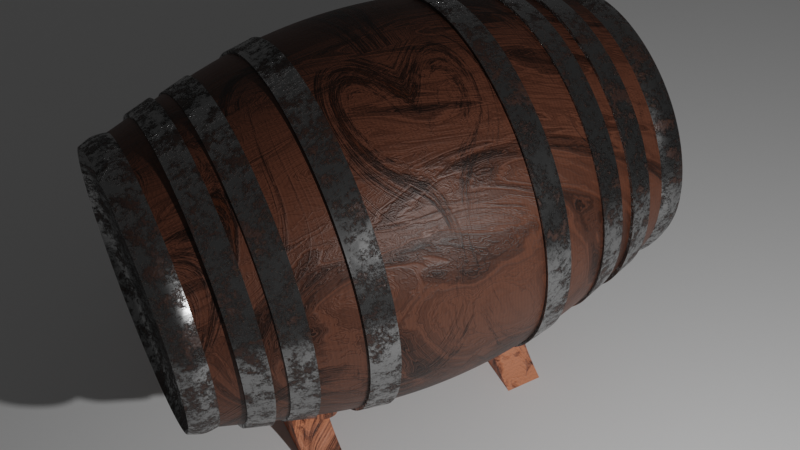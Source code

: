 # Source: Fass.blend  (saved by Blender 2.92.15; exported with 4.5.12 LTS)
import bpy
from mathutils import Matrix  # noqa: F401  (used for matrix-valued properties, if any)

bpy.ops.wm.read_factory_settings(use_empty=True)
scene = bpy.context.scene
scene.name = 'Scene'

# ---- collections
col_collection = bpy.data.collections.new('Collection'); scene.collection.children.link(col_collection)

# ---- materials (node trees are filled in below, after node groups)
mat_wood = bpy.data.materials.new('Wood')
mat_metal_rusty = bpy.data.materials.new('Metal_Rusty')
mat_material_004 = bpy.data.materials.new('Material.004')

# ---- material node trees
mat_wood.use_nodes = True; mat_wood.node_tree.nodes.clear()
_N = mat_wood.node_tree.nodes; _L = mat_wood.node_tree.links
n0 = _N.new('NodeFrame'); n0.name = 'Frame.001'; n0.location = (-1591, -59)
n0.label = 'WOOD GRAIN'
n0.width = 1559
n1 = _N.new('NodeFrame'); n1.name = 'Frame'; n1.location = (-1011, 361)
n1.label = 'WOOD KNOTS'
n1.width = 995
n2 = _N.new('NodeFrame'); n2.name = 'Frame.002'; n2.location = (116, 208)
n2.label = 'WOOD COLOR'
n2.width = 558
n3 = _N.new('NodeFrame'); n3.name = 'Frame.003'; n3.location = (55, 864)
n3.label = 'WOOD COMPRESSION'
n3.width = 728
n4 = _N.new('ShaderNodeMix'); n4.name = 'Mix.001'; n4.location = (1389, -72)
n4.data_type = 'RGBA'
n4.inputs[0].default_value = 0.8
n5 = _N.new('ShaderNodeTexNoise'); n5.name = 'Musgrave Texture.001'; n5.location = (1152, -34)
n5.width = 150
n5.normalize = False
n5.inputs[3].default_value = 4.1
n5.inputs[4].default_value = 1.0
n6 = _N.new('ShaderNodeTexCoord'); n6.name = 'Texture Coordinate.001'; n6.location = (30, -56)
n7 = _N.new('ShaderNodeTexWave'); n7.name = 'Wave Texture.001'; n7.location = (533, -30)
n7.inputs[1].default_value = 0.1
n8 = _N.new('ShaderNodeMapping'); n8.name = 'Mapping'; n8.location = (295, -36)
n9 = _N.new('ShaderNodeMix'); n9.name = 'Mix'; n9.location = (744, -52)
n9.data_type = 'RGBA'
n9.inputs[0].default_value = 0.2
n10 = _N.new('ShaderNodeTexNoise'); n10.name = 'Noise Texture'; n10.location = (955, -32)
n10.inputs[2].default_value = 9.0
n10.inputs[3].default_value = 7.2
n10.inputs[8].default_value = 1.4
n11 = _N.new('ShaderNodeValToRGB'); n11.name = 'ColorRamp'; n11.location = (725, -77)
while len(n11.color_ramp.elements) > 1: n11.color_ramp.elements.remove(n11.color_ramp.elements[-1])
n11.color_ramp.elements[0].position = 0.0; n11.color_ramp.elements[0].color = (1.0, 1.0, 1.0, 1.0)
_e = n11.color_ramp.elements.new(1.0); _e.color = (0.0, 0.0, 0.0, 1.0)
n12 = _N.new('ShaderNodeTexWave'); n12.name = 'Wave Texture'; n12.location = (257, -30)
n12.bands_direction = 'DIAGONAL'
n12.rings_direction = 'SPHERICAL'
n12.inputs[1].default_value = 0.7
n12.inputs[2].default_value = 4.5
n12.inputs[3].default_value = 0.0
n12.inputs[4].default_value = 5.6
n12.inputs[6].default_value = 1.571
n13 = _N.new('ShaderNodeTexNoise'); n13.name = 'Musgrave Texture'; n13.location = (495, -58)
n13.width = 150
n13.normalize = False
n13.inputs[3].default_value = 14.0
n13.inputs[4].default_value = 0.8082
n13.inputs[5].default_value = 2.9
n14 = _N.new('ShaderNodeTexCoord'); n14.name = 'Texture Coordinate'; n14.location = (30, -39)
n15 = _N.new('ShaderNodeMix'); n15.name = 'Mix.002'; n15.location = (30, -75)
n15.data_type = 'RGBA'
n15.blend_type = 'MULTIPLY'
n15.inputs[0].default_value = 0.8
n16 = _N.new('ShaderNodeOutputMaterial'); n16.name = 'Material Output'; n16.location = (1753, 407)
n17 = _N.new('ShaderNodeMix'); n17.name = 'Mix.003'; n17.location = (965, 453)
n17.data_type = 'RGBA'
n17.blend_type = 'MULTIPLY'
n17.inputs[0].default_value = 0.15
n18 = _N.new('ShaderNodeTexCoord'); n18.name = 'Texture Coordinate.002'; n18.location = (30, -30)
n19 = _N.new('ShaderNodeMapping'); n19.name = 'Mapping.001'; n19.location = (282, -34)
n19.inputs[2].default_value = (0.0, -1.571, 0.0)
n20 = _N.new('ShaderNodeTexWave'); n20.name = 'Wave Texture.002'; n20.location = (548, -95)
n20.inputs[1].default_value = 23.9
n20.inputs[2].default_value = 7.0
n20.inputs[3].default_value = 4.5
n21 = _N.new('ShaderNodeValToRGB'); n21.name = 'ColorRamp.001'; n21.location = (288, -30)
while len(n21.color_ramp.elements) > 1: n21.color_ramp.elements.remove(n21.color_ramp.elements[-1])
n21.color_ramp.elements[0].position = 0.0; n21.color_ramp.elements[0].color = (0.05868, 0.01725, 0.00636, 1.0)
_e = n21.color_ramp.elements.new(0.2); _e.color = (0.0, 0.0, 0.0, 1.0)
_e = n21.color_ramp.elements.new(0.6); _e.color = (0.09669, 0.03551, 0.0199, 1.0)
n22 = _N.new('ShaderNodeBump'); n22.name = 'Bump'; n22.location = (926, 89)
n22.inputs[0].default_value = 0.2
n22.inputs[1].default_value = 1.0
n22.inputs[2].default_value = 1.0
n23 = _N.new('ShaderNodeBsdfPrincipled'); n23.name = 'Principled BSDF'; n23.location = (1463, 407)
n23.distribution = 'GGX'
n23.subsurface_method = 'BURLEY'
n23.inputs[2].default_value = 0.45
n23.inputs[3].default_value = 1.45
n23.inputs[13].default_value = 0.3
n23.inputs[27].default_value = (0.0, 0.0, 0.0, 1.0)
n23.inputs[28].default_value = 1.0
n4.parent = n0
n5.parent = n0
n6.parent = n0
n7.parent = n0
n8.parent = n0
n9.parent = n0
n10.parent = n0
n11.parent = n1
n12.parent = n1
n13.parent = n1
n14.parent = n1
n15.parent = n2
n18.parent = n3
n19.parent = n3
n20.parent = n3
n21.parent = n2
_L.new(n23.outputs[0], n16.inputs[0])
_L.new(n12.outputs[0], n13.inputs[2])
_L.new(n13.outputs[0], n11.inputs[0])
_L.new(n14.outputs[2], n12.inputs[0])
_L.new(n10.outputs[0], n5.inputs[0])
_L.new(n7.outputs[0], n9.inputs[6])
_L.new(n9.outputs[2], n10.inputs[0])
_L.new(n8.outputs[0], n7.inputs[0])
_L.new(n6.outputs[0], n8.inputs[0])
_L.new(n6.outputs[0], n9.inputs[7])
_L.new(n5.outputs[0], n4.inputs[6])
_L.new(n10.outputs[0], n4.inputs[7])
_L.new(n15.outputs[2], n21.inputs[0])
_L.new(n4.outputs[2], n15.inputs[7])
_L.new(n11.outputs[0], n15.inputs[6])
_L.new(n18.outputs[0], n19.inputs[0])
_L.new(n19.outputs[0], n20.inputs[0])
_L.new(n17.outputs[2], n23.inputs[0])
_L.new(n20.outputs[0], n17.inputs[7])
_L.new(n21.outputs[0], n17.inputs[6])
_L.new(n21.outputs[0], n22.inputs[3])
_L.new(n22.outputs[0], n23.inputs[5])
n16.is_active_output = True
mat_metal_rusty.use_nodes = True; mat_metal_rusty.node_tree.nodes.clear()
_N = mat_metal_rusty.node_tree.nodes; _L = mat_metal_rusty.node_tree.links
n0 = _N.new('NodeFrame'); n0.name = 'Rust'; n0.location = (-315, 1351)
n0.label = 'Rust'
n0.width = 1263
n1 = _N.new('NodeFrame'); n1.name = 'Metal'; n1.location = (-177, -24)
n1.label = 'Metal'
n1.width = 700
n2 = _N.new('ShaderNodeTexCoord'); n2.name = 'Texture Coordinate'; n2.location = (-829, 289)
n3 = _N.new('ShaderNodeMapping'); n3.name = 'Mapping'; n3.location = (-619, 306)
n3.width = 240
n4 = _N.new('ShaderNodeBsdfPrincipled'); n4.name = 'Principled BSDF.001'; n4.location = (993, -37)
n4.distribution = 'GGX'
n4.subsurface_method = 'BURLEY'
n4.inputs[3].default_value = 1.45
n4.inputs[27].default_value = (0.0, 0.0, 0.0, 1.0)
n4.inputs[28].default_value = 1.0
n5 = _N.new('ShaderNodeTexNoise'); n5.name = 'Noise Texture.001'; n5.location = (30, -52)
n5.inputs[2].default_value = 60.0
n5.inputs[3].default_value = 16.0
n5.inputs[4].default_value = 0.6
n6 = _N.new('ShaderNodeValToRGB'); n6.name = 'ColorRamp'; n6.location = (239, -30)
while len(n6.color_ramp.elements) > 1: n6.color_ramp.elements.remove(n6.color_ramp.elements[-1])
n6.color_ramp.elements[0].position = 0.1682; n6.color_ramp.elements[0].color = (0.0, 0.0, 0.0, 1.0)
_e = n6.color_ramp.elements.new(0.5727); _e.color = (0.04016, 0.01888, 0.01389, 1.0)
_e = n6.color_ramp.elements.new(0.8318); _e.color = (0.09924, 0.06858, 0.03906, 1.0)
n7 = _N.new('ShaderNodeValToRGB'); n7.name = 'ColorRamp.001'; n7.location = (569, -170)
while len(n7.color_ramp.elements) > 1: n7.color_ramp.elements.remove(n7.color_ramp.elements[-1])
n7.color_ramp.elements[0].position = 0.0; n7.color_ramp.elements[0].color = (1.0, 1.0, 1.0, 1.0)
_e = n7.color_ramp.elements.new(0.04091); _e.color = (0.0, 0.0, 0.0, 1.0)
n8 = _N.new('ShaderNodeOutputMaterial'); n8.name = 'Material Output'; n8.location = (1446, 197)
n9 = _N.new('ShaderNodeBsdfPrincipled'); n9.name = 'Principled BSDF'; n9.location = (430, -30)
n9.distribution = 'GGX'
n9.subsurface_method = 'BURLEY'
n9.inputs[0].default_value = (0.2586, 0.2586, 0.2586, 1.0)
n9.inputs[1].default_value = 1.0
n9.inputs[2].default_value = 0.25
n9.inputs[3].default_value = 1.45
n9.inputs[27].default_value = (0.0, 0.0, 0.0, 1.0)
n9.inputs[28].default_value = 1.0
n10 = _N.new('ShaderNodeTexNoise'); n10.name = 'Noise Texture'; n10.location = (30, -335)
n10.inputs[2].default_value = 6.0
n11 = _N.new('ShaderNodeBump'); n11.name = 'Bump'; n11.location = (210, -343)
n11.inputs[0].default_value = 0.015
n11.inputs[1].default_value = 1.0
n11.inputs[2].default_value = 1.0
n12 = _N.new('ShaderNodeTexNoise'); n12.name = 'Noise Texture.002'; n12.location = (-100, 332)
n12.inputs[3].default_value = 16.0
n12.inputs[4].default_value = 0.9
n13 = _N.new('ShaderNodeBump'); n13.name = 'Bump.001'; n13.location = (553, -461)
n13.invert = True
n13.inputs[0].default_value = 0.16
n13.inputs[1].default_value = 1.0
n13.inputs[2].default_value = 1.0
n14 = _N.new('ShaderNodeBump'); n14.name = 'Bump.002'; n14.location = (773, -514)
n14.invert = True
n14.inputs[1].default_value = 1.0
n14.inputs[2].default_value = 1.0
n15 = _N.new('ShaderNodeMixShader'); n15.name = 'Mix Shader'; n15.location = (1150, 313)
n16 = _N.new('ShaderNodeValToRGB'); n16.name = 'ColorRamp.002'; n16.location = (272, 384)
while len(n16.color_ramp.elements) > 1: n16.color_ramp.elements.remove(n16.color_ramp.elements[-1])
n16.color_ramp.elements[0].position = 0.4818; n16.color_ramp.elements[0].color = (0.0, 0.0, 0.0, 1.0)
_e = n16.color_ramp.elements.new(0.5227); _e.color = (1.0, 1.0, 1.0, 1.0)
n4.parent = n0
n5.parent = n0
n6.parent = n0
n7.parent = n0
n9.parent = n1
n10.parent = n1
n11.parent = n1
n13.parent = n0
n14.parent = n0
_L.new(n3.outputs[0], n10.inputs[0])
_L.new(n2.outputs[3], n3.inputs[0])
_L.new(n11.outputs[0], n9.inputs[5])
_L.new(n10.outputs[0], n11.inputs[3])
_L.new(n3.outputs[0], n5.inputs[0])
_L.new(n5.outputs[0], n6.inputs[0])
_L.new(n6.outputs[0], n4.inputs[0])
_L.new(n13.outputs[0], n14.inputs[4])
_L.new(n6.outputs[0], n13.inputs[3])
_L.new(n6.outputs[0], n7.inputs[0])
_L.new(n7.outputs[0], n4.inputs[2])
_L.new(n4.outputs[0], n15.inputs[1])
_L.new(n9.outputs[0], n15.inputs[2])
_L.new(n3.outputs[0], n12.inputs[0])
_L.new(n12.outputs[0], n16.inputs[0])
_L.new(n16.outputs[0], n15.inputs[0])
_L.new(n14.outputs[0], n4.inputs[5])
_L.new(n16.outputs[0], n14.inputs[3])
_L.new(n15.outputs[0], n8.inputs[0])
n8.is_active_output = True
mat_material_004.use_nodes = True; mat_material_004.node_tree.nodes.clear()
_N = mat_material_004.node_tree.nodes; _L = mat_material_004.node_tree.links
n0 = _N.new('NodeFrame'); n0.name = 'Frame.001'; n0.location = (-1591, -59)
n0.label = 'WOOD GRAIN'
n0.width = 1559
n1 = _N.new('NodeFrame'); n1.name = 'Frame'; n1.location = (-1011, 361)
n1.label = 'WOOD KNOTS'
n1.width = 995
n2 = _N.new('NodeFrame'); n2.name = 'Frame.002'; n2.location = (116, 207)
n2.label = 'WOOD COLOR'
n2.width = 566
n3 = _N.new('NodeFrame'); n3.name = 'Frame.003'; n3.location = (55, 864)
n3.label = 'WOOD COMPRESSION'
n3.width = 728
n4 = _N.new('ShaderNodeMix'); n4.name = 'Mix.001'; n4.location = (1389, -72)
n4.data_type = 'RGBA'
n4.inputs[0].default_value = 0.8
n5 = _N.new('ShaderNodeTexNoise'); n5.name = 'Musgrave Texture.001'; n5.location = (1152, -34)
n5.width = 150
n5.normalize = False
n5.inputs[3].default_value = 4.1
n5.inputs[4].default_value = 1.0
n6 = _N.new('ShaderNodeTexCoord'); n6.name = 'Texture Coordinate.001'; n6.location = (30, -56)
n7 = _N.new('ShaderNodeTexWave'); n7.name = 'Wave Texture.001'; n7.location = (533, -30)
n7.inputs[1].default_value = 0.1
n8 = _N.new('ShaderNodeMapping'); n8.name = 'Mapping'; n8.location = (295, -36)
n9 = _N.new('ShaderNodeMix'); n9.name = 'Mix'; n9.location = (744, -52)
n9.data_type = 'RGBA'
n9.inputs[0].default_value = 0.2
n10 = _N.new('ShaderNodeTexNoise'); n10.name = 'Noise Texture'; n10.location = (955, -32)
n10.inputs[2].default_value = 9.0
n10.inputs[3].default_value = 7.2
n10.inputs[8].default_value = 1.4
n11 = _N.new('ShaderNodeValToRGB'); n11.name = 'ColorRamp'; n11.location = (725, -77)
while len(n11.color_ramp.elements) > 1: n11.color_ramp.elements.remove(n11.color_ramp.elements[-1])
n11.color_ramp.elements[0].position = 0.0; n11.color_ramp.elements[0].color = (1.0, 1.0, 1.0, 1.0)
_e = n11.color_ramp.elements.new(1.0); _e.color = (0.0, 0.0, 0.0, 1.0)
n12 = _N.new('ShaderNodeTexWave'); n12.name = 'Wave Texture'; n12.location = (257, -30)
n12.bands_direction = 'DIAGONAL'
n12.rings_direction = 'SPHERICAL'
n12.inputs[1].default_value = 0.7
n12.inputs[2].default_value = 4.5
n12.inputs[3].default_value = 0.0
n12.inputs[4].default_value = 5.6
n12.inputs[6].default_value = 1.571
n13 = _N.new('ShaderNodeTexNoise'); n13.name = 'Musgrave Texture'; n13.location = (495, -58)
n13.width = 150
n13.normalize = False
n13.inputs[3].default_value = 14.0
n13.inputs[4].default_value = 0.8082
n13.inputs[5].default_value = 2.9
n14 = _N.new('ShaderNodeTexCoord'); n14.name = 'Texture Coordinate'; n14.location = (30, -39)
n15 = _N.new('ShaderNodeMix'); n15.name = 'Mix.002'; n15.location = (30, -74)
n15.data_type = 'RGBA'
n15.blend_type = 'MULTIPLY'
n15.inputs[0].default_value = 0.8
n16 = _N.new('ShaderNodeOutputMaterial'); n16.name = 'Material Output.001'; n16.location = (1753, 407)
n17 = _N.new('ShaderNodeMix'); n17.name = 'Mix.003'; n17.location = (965, 453)
n17.data_type = 'RGBA'
n17.blend_type = 'MULTIPLY'
n17.inputs[0].default_value = 0.15
n18 = _N.new('ShaderNodeTexCoord'); n18.name = 'Texture Coordinate.002'; n18.location = (30, -30)
n19 = _N.new('ShaderNodeMapping'); n19.name = 'Mapping.001'; n19.location = (282, -34)
n19.inputs[2].default_value = (0.0, -1.571, 0.0)
n20 = _N.new('ShaderNodeTexWave'); n20.name = 'Wave Texture.002'; n20.location = (548, -95)
n20.inputs[1].default_value = 23.9
n20.inputs[2].default_value = 7.0
n20.inputs[3].default_value = 4.5
n21 = _N.new('ShaderNodeBump'); n21.name = 'Bump'; n21.location = (926, 89)
n21.inputs[0].default_value = 0.2
n21.inputs[1].default_value = 1.0
n21.inputs[2].default_value = 1.0
n22 = _N.new('ShaderNodeBsdfPrincipled'); n22.name = 'Principled BSDF.001'; n22.location = (1463, 407)
n22.distribution = 'GGX'
n22.subsurface_method = 'BURLEY'
n22.inputs[2].default_value = 0.45
n22.inputs[3].default_value = 1.45
n22.inputs[13].default_value = 0.3
n22.inputs[27].default_value = (0.0, 0.0, 0.0, 1.0)
n22.inputs[28].default_value = 1.0
n23 = _N.new('ShaderNodeValToRGB'); n23.name = 'ColorRamp.001'; n23.location = (296, -30)
while len(n23.color_ramp.elements) > 1: n23.color_ramp.elements.remove(n23.color_ramp.elements[-1])
n23.color_ramp.elements[0].position = 0.0; n23.color_ramp.elements[0].color = (0.05868, 0.01725, 0.00636, 1.0)
_e = n23.color_ramp.elements.new(0.1818); _e.color = (0.0, 0.0, 0.0, 1.0)
_e = n23.color_ramp.elements.new(0.4818); _e.color = (0.697, 0.2283, 0.1163, 1.0)
n4.parent = n0
n5.parent = n0
n6.parent = n0
n7.parent = n0
n8.parent = n0
n9.parent = n0
n10.parent = n0
n11.parent = n1
n12.parent = n1
n13.parent = n1
n14.parent = n1
n15.parent = n2
n18.parent = n3
n19.parent = n3
n20.parent = n3
n23.parent = n2
_L.new(n22.outputs[0], n16.inputs[0])
_L.new(n12.outputs[0], n13.inputs[2])
_L.new(n13.outputs[0], n11.inputs[0])
_L.new(n14.outputs[2], n12.inputs[0])
_L.new(n10.outputs[0], n5.inputs[0])
_L.new(n7.outputs[0], n9.inputs[6])
_L.new(n9.outputs[2], n10.inputs[0])
_L.new(n8.outputs[0], n7.inputs[0])
_L.new(n6.outputs[0], n8.inputs[0])
_L.new(n6.outputs[0], n9.inputs[7])
_L.new(n5.outputs[0], n4.inputs[6])
_L.new(n10.outputs[0], n4.inputs[7])
_L.new(n15.outputs[2], n23.inputs[0])
_L.new(n4.outputs[2], n15.inputs[7])
_L.new(n11.outputs[0], n15.inputs[6])
_L.new(n18.outputs[0], n19.inputs[0])
_L.new(n19.outputs[0], n20.inputs[0])
_L.new(n17.outputs[2], n22.inputs[0])
_L.new(n20.outputs[0], n17.inputs[7])
_L.new(n23.outputs[0], n17.inputs[6])
_L.new(n23.outputs[0], n21.inputs[3])
_L.new(n21.outputs[0], n22.inputs[5])
n16.is_active_output = True

# ---- world
world_world = bpy.data.worlds.new('World'); scene.world = world_world
world_world.use_nodes = True; world_world.node_tree.nodes.clear()
_N = world_world.node_tree.nodes; _L = world_world.node_tree.links
n0 = _N.new('ShaderNodeOutputWorld'); n0.name = 'World Output'; n0.location = (300, 300)
n1 = _N.new('ShaderNodeBackground'); n1.name = 'Background'; n1.location = (10, 300)
n1.inputs[0].default_value = (0.05088, 0.05088, 0.05088, 1.0)
_L.new(n1.outputs[0], n0.inputs[0])
n0.is_active_output = True
world_world.color = (0.05088, 0.05088, 0.05088)
world_world.use_sun_shadow = False
world_world.sun_shadow_jitter_overblur = 0.0

# ---- cameras
cam_camera = bpy.data.cameras.new('Camera')
cam_camera.clip_end = 100.0
cam_camera.ortho_scale = 7.314

# ---- lights
light_light = bpy.data.lights.new('Light', 'POINT')
light_light.transmission_factor = 0.0
light_light.energy = 1000.0
light_light.shadow_soft_size = 0.1
light_light.shadow_maximum_resolution = 0.006
light_light.use_absolute_resolution = True

# ---- meshes
me_circle = bpy.data.meshes.new('Circle')
me_circle.from_pydata([(-9.88e-09, 1.319, -1.885), (-0.9329, 0.933, -1.885), (-1.319, 2.935e-05, -1.885), (-0.9329, -0.9329, -1.885), (1.055e-07, -1.319, -1.885), (0.9329, -0.9329, -1.885), (1.319, 2.942e-05, -1.885), (0.9329, 0.933, -1.885), (-1.26e-08, 1.657, -0.8886), (-1.172, 1.172, -0.8886), (-1.657, 1.525e-05, -0.8886), (-1.172, -1.172, -0.8886), (1.323e-07, -1.657, -0.8886), (1.172, -1.172, -0.8886), (1.657, 1.534e-05, -0.8886), (1.172, 1.172, -0.8886), (-1.683e-08, 1.755, 0.0), (-1.241, 1.241, 0.0), (-1.755, 1.524e-05, 0.0), (-1.241, -1.241, 0.0), (1.366e-07, -1.755, 0.0), (1.241, -1.241, 0.0), (1.755, 1.534e-05, 0.0), (1.241, 1.241, 0.0), (-1.002e-08, 1.338, -1.999), (-0.9459, 0.9459, -1.999), (-1.338, 2.935e-05, -1.999), (-0.9459, -0.9459, -1.999), (1.069e-07, -1.338, -1.999), (0.9459, -0.9459, -1.999), (1.338, 2.942e-05, -1.999), (0.9459, 0.9459, -1.999), (-7.897e-09, 1.28, -2.114), (-0.9052, 0.9053, -2.114), (-1.28, 2.935e-05, -2.114), (-0.9052, -0.9052, -2.114), (1.04e-07, -1.28, -2.114), (0.9052, -0.9052, -2.114), (1.28, 2.942e-05, -2.114), (0.9052, 0.9053, -2.114), (7.928e-10, 1.152, -1.966), (-0.8143, 0.8143, -1.966), (-1.152, 2.936e-05, -1.966), (-0.8143, -0.8142, -1.966), (1.015e-07, -1.152, -1.966), (0.8143, -0.8142, -1.966), (1.152, 2.942e-05, -1.966), (0.8143, 0.8143, -1.966), (1.015e-07, -0.004993, -1.966)], [], [(1, 0, 8, 9), (0, 7, 15, 8), (6, 5, 13, 14), (4, 3, 11, 12), (2, 1, 9, 10), (7, 6, 14, 15), (5, 4, 12, 13), (3, 2, 10, 11), (12, 11, 19, 20), (10, 9, 17, 18), (15, 14, 22, 23), (13, 12, 20, 21), (11, 10, 18, 19), (9, 8, 16, 17), (8, 15, 23, 16), (14, 13, 21, 22), (5, 6, 30, 29), (7, 0, 24, 31), (0, 1, 25, 24), (3, 4, 28, 27), (1, 2, 26, 25), (6, 7, 31, 30), (4, 5, 29, 28), (2, 3, 27, 26), (28, 29, 37, 36), (25, 26, 34, 33), (27, 28, 36, 35), (31, 24, 32, 39), (29, 30, 38, 37), (24, 25, 33, 32), (26, 27, 35, 34), (30, 31, 39, 38), (38, 39, 47, 46), (36, 37, 45, 44), (33, 34, 42, 41), (35, 36, 44, 43), (39, 32, 40, 47), (37, 38, 46, 45), (32, 33, 41, 40), (34, 35, 43, 42), (48, 42, 43, 44), (44, 45, 46, 48), (46, 47, 40, 48), (42, 48, 40, 41)])
me_circle.polygons.foreach_set('material_index', [0, 0, 0, 0, 0, 0, 0, 0, 0, 0, 0, 0, 0, 0, 0, 0, 1, 1, 1, 1, 1, 1, 1, 1, 1, 1, 1, 1, 1, 1, 1, 1, 1, 1, 1, 1, 1, 1, 1, 1, 1, 1, 1, 1])
_k = {(0, 1): 1.0, (1, 2): 1.0, (2, 3): 1.0, (3, 4): 1.0, (4, 5): 1.0, (5, 6): 1.0, (6, 7): 1.0, (0, 7): 1.0, (35, 36): 1.0, (34, 35): 1.0, (33, 34): 1.0, (32, 33): 1.0, (36, 37): 1.0, (37, 38): 1.0, (38, 39): 1.0, (32, 39): 1.0}
me_circle.attributes.new('crease_edge', 'FLOAT', 'EDGE').data.foreach_set('value', [_k.get((min(e.vertices), max(e.vertices)), 0.0) for e in me_circle.edges])
_uv = me_circle.uv_layers.new(name='UVMap')
_uv.uv.foreach_set('vector', [0.8802, 0.4834, 0.9774, 0.4834, 0.9757, 0.6118, 0.8765, 0.6118, 0.02402, 0.4834, 0.1305, 0.4834, 0.1323, 0.6118, 0.02161, 0.6118, 0.2508, 0.4834, 0.3806, 0.4834, 0.3813, 0.6118, 0.2524, 0.6118, 0.5138, 0.4834, 0.6451, 0.4834, 0.645, 0.6118, 0.5145, 0.6118, 0.7691, 0.4834, 0.8802, 0.4834, 0.8765, 0.6118, 0.7668, 0.6118, 0.1305, 0.4834, 0.2508, 0.4834, 0.2524, 0.6118, 0.1323, 0.6118, 0.3806, 0.4834, 0.5138, 0.4834, 0.5145, 0.6118, 0.3813, 0.6118, 0.6451, 0.4834, 0.7691, 0.4834, 0.7668, 0.6118, 0.645, 0.6118, 0.5145, 0.6118, 0.645, 0.6118, 0.6489, 0.7921, 0.5165, 0.7921, 0.7668, 0.6118, 0.8765, 0.6118, 0.8803, 0.7921, 0.7715, 0.7921, 0.1323, 0.6118, 0.2524, 0.6118, 0.2497, 0.7921, 0.1279, 0.7921, 0.3813, 0.6118, 0.5145, 0.6118, 0.5165, 0.7921, 0.3809, 0.7921, 0.645, 0.6118, 0.7668, 0.6118, 0.7715, 0.7921, 0.6489, 0.7921, 0.8765, 0.6118, 0.9757, 0.6118, 0.976, 0.7921, 0.8803, 0.7921, 0.02161, 0.6118, 0.1323, 0.6118, 0.1279, 0.7921, 0.01732, 0.7921, 0.2524, 0.6118, 0.3813, 0.6118, 0.3809, 0.7921, 0.2497, 0.7921, 0.3806, 0.4834, 0.2508, 0.4834, 0.2508, 0.4032, 0.3803, 0.4032, 0.1305, 0.4834, 0.02402, 0.4834, 0.02389, 0.4032, 0.1314, 0.4032, 0.9774, 0.4834, 0.8802, 0.4834, 0.8797, 0.4032, 0.9788, 0.4032, 0.6451, 0.4834, 0.5138, 0.4834, 0.5135, 0.4032, 0.6447, 0.4032, 0.8802, 0.4834, 0.7691, 0.4834, 0.7685, 0.4032, 0.8797, 0.4032, 0.2508, 0.4834, 0.1305, 0.4834, 0.1314, 0.4032, 0.2508, 0.4032, 0.5138, 0.4834, 0.3806, 0.4834, 0.3803, 0.4032, 0.5135, 0.4032, 0.7691, 0.4834, 0.6451, 0.4834, 0.6447, 0.4032, 0.7685, 0.4032, 0.5135, 0.4032, 0.3803, 0.4032, 0.3811, 0.3342, 0.5133, 0.3342, 0.8797, 0.4032, 0.7685, 0.4032, 0.7667, 0.3342, 0.8769, 0.3342, 0.6447, 0.4032, 0.5135, 0.4032, 0.5133, 0.3342, 0.6437, 0.3342, 0.1314, 0.4032, 0.02389, 0.4032, 0.02954, 0.3342, 0.1342, 0.3342, 0.3803, 0.4032, 0.2508, 0.4032, 0.2527, 0.3342, 0.3811, 0.3342, 0.9788, 0.4032, 0.8797, 0.4032, 0.8769, 0.3342, 0.9733, 0.3342, 0.7685, 0.4032, 0.6447, 0.4032, 0.6437, 0.3342, 0.7667, 0.3342, 0.2508, 0.4032, 0.1314, 0.4032, 0.1342, 0.3342, 0.2527, 0.3342, 0.2527, 0.3342, 0.1342, 0.3342, 0.1317, 0.2615, 0.2508, 0.2615, 0.5133, 0.3342, 0.3811, 0.3342, 0.3802, 0.2615, 0.5137, 0.2615, 0.8769, 0.3342, 0.7667, 0.3342, 0.7694, 0.2615, 0.8802, 0.2615, 0.6437, 0.3342, 0.5133, 0.3342, 0.5137, 0.2615, 0.6454, 0.2615, 0.1342, 0.3342, 0.02954, 0.3342, 0.03024, 0.2615, 0.1317, 0.2615, 0.3811, 0.3342, 0.2527, 0.3342, 0.2508, 0.2615, 0.3802, 0.2615, 0.9733, 0.3342, 0.8769, 0.3342, 0.8802, 0.2615, 0.9733, 0.2615, 0.7667, 0.3342, 0.6437, 0.3342, 0.6454, 0.2615, 0.7694, 0.2615, 0.5756, 0.5296, 0.4598, 0.6671, 0.3865, 0.6098, 0.3563, 0.537, 0.3563, 0.537, 0.3749, 0.4612, 0.4424, 0.396, 0.5756, 0.5296, 0.4424, 0.396, 0.5556, 0.3545, 0.7136, 0.3492, 0.5756, 0.5296, 0.4598, 0.6671, 0.5756, 0.5296, 0.7122, 0.6977, 0.5687, 0.6989])
me_circle.materials.append(mat_wood)
me_circle.materials.append(mat_metal_rusty)
me_circle.use_remesh_fix_poles = True
me_circle.use_remesh_preserve_attributes = False
me_circle.use_mirror_vertex_groups = False
me_circle.update()
me_circle_001 = bpy.data.meshes.new('Circle.001')
me_circle_001.from_pydata([(-7.907e-09, 1.293, 1.291), (-0.9145, 0.9145, 1.291), (-1.293, -5.864e-08, 1.291), (-0.9145, -0.9145, 1.291), (1.052e-07, -1.293, 1.291), (0.9145, -0.9145, 1.291), (1.293, 1.331e-08, 1.291), (0.9145, 0.9145, 1.291), (-6.427e-09, 1.235, 1.461), (-0.8734, 0.8734, 1.461), (-1.235, -5.574e-08, 1.461), (-0.8734, -0.8734, 1.461), (1.016e-07, -1.235, 1.461), (0.8734, -0.8734, 1.461), (1.235, 1.299e-08, 1.461), (0.8734, 0.8734, 1.461), (-5.43e-09, 1.207, 1.296), (-0.8534, 0.8534, 1.296), (-1.207, -5.459e-08, 1.296), (-0.8534, -0.8534, 1.296), (1.001e-07, -1.207, 1.296), (0.8534, -0.8534, 1.296), (1.207, 1.256e-08, 1.296), (0.8534, 0.8534, 1.296), (-4.049e-09, 1.153, 1.457), (-0.8151, 0.8151, 1.457), (-1.153, -5.188e-08, 1.457), (-0.8151, -0.8151, 1.457), (9.673e-08, -1.153, 1.457), (0.8151, -0.8151, 1.457), (1.153, 1.225e-08, 1.457), (0.8151, 0.8151, 1.457), (-1.02e-08, 1.365, 1.02), (-0.9654, 0.9654, 1.02), (-1.365, -6.258e-08, 1.02), (-0.9654, -0.9654, 1.02), (1.092e-07, -1.365, 1.02), (0.9654, -0.9654, 1.02), (1.365, 1.338e-08, 1.02), (0.9654, 0.9654, 1.02), (-8.635e-09, 1.304, 1.199), (-0.922, 0.922, 1.199), (-1.304, -5.951e-08, 1.199), (-0.922, -0.922, 1.199), (1.054e-07, -1.304, 1.199), (0.922, -0.922, 1.199), (1.304, 1.304e-08, 1.199), (0.922, 0.922, 1.199), (-7.583e-09, 1.274, 1.024), (-0.9009, 0.9009, 1.024), (-1.274, -5.83e-08, 1.024), (-0.9009, -0.9009, 1.024), (1.038e-07, -1.274, 1.024), (0.9009, -0.9009, 1.024), (1.274, 1.258e-08, 1.024), (0.9009, 0.9009, 1.024), (-6.124e-09, 1.217, 1.195), (-0.8604, 0.8604, 1.195), (-1.217, -5.544e-08, 1.195), (-0.8604, -0.8604, 1.195), (1.003e-07, -1.217, 1.195), (0.8604, -0.8604, 1.195), (1.217, 1.227e-08, 1.195), (0.8604, 0.8604, 1.195), (-1.314e-08, 1.486, 0.5212), (-1.051, 1.051, 0.5212), (-1.486, -6.897e-08, 0.5212), (-1.051, -1.051, 0.5212), (1.168e-07, -1.486, 0.5212), (1.051, -1.051, 0.5212), (1.486, 1.373e-08, 0.5212), (1.051, 1.051, 0.5212), (-1.183e-08, 1.447, 0.7166), (-1.023, 1.023, 0.7166), (-1.447, -6.676e-08, 0.7166), (-1.023, -1.023, 0.7166), (1.146e-07, -1.447, 0.7166), (1.023, -1.023, 0.7166), (1.447, 1.372e-08, 0.7166), (1.023, 1.023, 0.7166), (-1.029e-08, 1.387, 0.5264), (-0.9808, 0.9808, 0.5264), (-1.387, -6.432e-08, 0.5264), (-0.9808, -0.9808, 0.5264), (1.11e-07, -1.387, 0.5264), (0.9808, -0.9808, 0.5264), (1.387, 1.286e-08, 0.5264), (0.9808, 0.9808, 0.5264), (-9.047e-09, 1.35, 0.7114), (-0.9545, 0.9545, 0.7114), (-1.35, -6.224e-08, 0.7114), (-0.9545, -0.9545, 0.7114), (1.09e-07, -1.35, 0.7114), (0.9545, -0.9545, 0.7114), (1.35, 1.286e-08, 0.7114), (0.9545, 0.9545, 0.7114)], [], [(5, 13, 12, 4), (3, 11, 10, 2), (1, 9, 8, 0), (0, 8, 15, 7), (6, 14, 13, 5), (4, 12, 11, 3), (2, 10, 9, 1), (7, 15, 14, 6), (21, 20, 28, 29), (19, 18, 26, 27), (17, 16, 24, 25), (16, 23, 31, 24), (22, 21, 29, 30), (20, 19, 27, 28), (18, 17, 25, 26), (23, 22, 30, 31), (13, 14, 30, 29), (7, 6, 22, 23), (14, 15, 31, 30), (0, 7, 23, 16), (1, 0, 16, 17), (15, 8, 24, 31), (8, 9, 25, 24), (2, 1, 17, 18), (9, 10, 26, 25), (3, 2, 18, 19), (10, 11, 27, 26), (4, 3, 19, 20), (11, 12, 28, 27), (5, 4, 20, 21), (12, 13, 29, 28), (6, 5, 21, 22), (37, 45, 44, 36), (35, 43, 42, 34), (33, 41, 40, 32), (32, 40, 47, 39), (38, 46, 45, 37), (36, 44, 43, 35), (34, 42, 41, 33), (39, 47, 46, 38), (53, 52, 60, 61), (51, 50, 58, 59), (49, 48, 56, 57), (48, 55, 63, 56), (54, 53, 61, 62), (52, 51, 59, 60), (50, 49, 57, 58), (55, 54, 62, 63), (45, 46, 62, 61), (39, 38, 54, 55), (46, 47, 63, 62), (32, 39, 55, 48), (33, 32, 48, 49), (47, 40, 56, 63), (40, 41, 57, 56), (34, 33, 49, 50), (41, 42, 58, 57), (35, 34, 50, 51), (42, 43, 59, 58), (36, 35, 51, 52), (43, 44, 60, 59), (37, 36, 52, 53), (44, 45, 61, 60), (38, 37, 53, 54), (69, 77, 76, 68), (67, 75, 74, 66), (65, 73, 72, 64), (64, 72, 79, 71), (70, 78, 77, 69), (68, 76, 75, 67), (66, 74, 73, 65), (71, 79, 78, 70), (85, 84, 92, 93), (83, 82, 90, 91), (81, 80, 88, 89), (80, 87, 95, 88), (86, 85, 93, 94), (84, 83, 91, 92), (82, 81, 89, 90), (87, 86, 94, 95), (77, 78, 94, 93), (71, 70, 86, 87), (78, 79, 95, 94), (64, 71, 87, 80), (65, 64, 80, 81), (79, 72, 88, 95), (72, 73, 89, 88), (66, 65, 81, 82), (73, 74, 90, 89), (67, 66, 82, 83), (74, 75, 91, 90), (68, 67, 83, 84), (75, 76, 92, 91), (69, 68, 84, 85), (76, 77, 93, 92), (70, 69, 85, 86)])
_k = {(0, 1): 1.0, (1, 2): 1.0, (2, 3): 1.0, (3, 4): 1.0, (4, 5): 1.0, (5, 6): 1.0, (6, 7): 1.0, (0, 7): 1.0, (8, 9): 1.0, (9, 10): 1.0, (10, 11): 1.0, (11, 12): 1.0, (12, 13): 1.0, (13, 14): 1.0, (14, 15): 1.0, (8, 15): 1.0, (16, 17): 1.0, (17, 18): 1.0, (18, 19): 1.0, (19, 20): 1.0, (20, 21): 1.0, (21, 22): 1.0, (22, 23): 1.0, (16, 23): 1.0, (24, 25): 1.0, (25, 26): 1.0, (26, 27): 1.0, (27, 28): 1.0, (28, 29): 1.0, (29, 30): 1.0, (30, 31): 1.0, (24, 31): 1.0, (32, 33): 1.0, (33, 34): 1.0, (34, 35): 1.0, (35, 36): 1.0, (36, 37): 1.0, (37, 38): 1.0, (38, 39): 1.0, (32, 39): 1.0, (40, 41): 1.0, (41, 42): 1.0, (42, 43): 1.0, (43, 44): 1.0, (44, 45): 1.0, (45, 46): 1.0, (46, 47): 1.0, (40, 47): 1.0, (48, 49): 1.0, (49, 50): 1.0, (50, 51): 1.0, (51, 52): 1.0, (52, 53): 1.0, (53, 54): 1.0, (54, 55): 1.0, (48, 55): 1.0, (56, 57): 1.0, (57, 58): 1.0, (58, 59): 1.0, (59, 60): 1.0, (60, 61): 1.0, (61, 62): 1.0, (62, 63): 1.0, (56, 63): 1.0, (64, 65): 1.0, (65, 66): 1.0, (66, 67): 1.0, (67, 68): 1.0, (68, 69): 1.0, (69, 70): 1.0, (70, 71): 1.0, (64, 71): 1.0, (72, 73): 1.0, (73, 74): 1.0, (74, 75): 1.0, (75, 76): 1.0, (76, 77): 1.0, (77, 78): 1.0, (78, 79): 1.0, (72, 79): 1.0, (80, 81): 1.0, (81, 82): 1.0, (82, 83): 1.0, (83, 84): 1.0, (84, 85): 1.0, (85, 86): 1.0, (86, 87): 1.0, (80, 87): 1.0, (88, 89): 1.0, (89, 90): 1.0, (90, 91): 1.0, (91, 92): 1.0, (92, 93): 1.0, (93, 94): 1.0, (94, 95): 1.0, (88, 95): 1.0}
me_circle_001.attributes.new('crease_edge', 'FLOAT', 'EDGE').data.foreach_set('value', [_k.get((min(e.vertices), max(e.vertices)), 0.0) for e in me_circle_001.edges])
_uv = me_circle_001.uv_layers.new(name='UVMap')
_uv.uv.foreach_set('vector', [0.0, 0.0, 0.0, 0.0, 0.0, 0.0, 0.0, 0.0, 0.0, 0.0, 0.0, 0.0, 0.0, 0.0, 0.0, 0.0, 0.0, 0.0, 0.0, 0.0, 0.0, 0.0, 0.0, 0.0, 0.0, 0.0, 0.0, 0.0, 0.0, 0.0, 0.0, 0.0, 0.0, 0.0, 0.0, 0.0, 0.0, 0.0, 0.0, 0.0, 0.0, 0.0, 0.0, 0.0, 0.0, 0.0, 0.0, 0.0, 0.0, 0.0, 0.0, 0.0, 0.0, 0.0, 0.0, 0.0, 0.0, 0.0, 0.0, 0.0, 0.0, 0.0, 0.0, 0.0, 0.0, 0.0, 0.0, 0.0, 0.0, 0.0, 0.0, 0.0, 0.0, 0.0, 0.0, 0.0, 0.0, 0.0, 0.0, 0.0, 0.0, 0.0, 0.0, 0.0, 0.0, 0.0, 0.0, 0.0, 0.0, 0.0, 0.0, 0.0, 0.0, 0.0, 0.0, 0.0, 0.0, 0.0, 0.0, 0.0, 0.0, 0.0, 0.0, 0.0, 0.0, 0.0, 0.0, 0.0, 0.0, 0.0, 0.0, 0.0, 0.0, 0.0, 0.0, 0.0, 0.0, 0.0, 0.0, 0.0, 0.0, 0.0, 0.0, 0.0, 0.0, 0.0, 0.0, 0.0, 0.0, 0.0, 0.0, 0.0, 0.0, 0.0, 0.0, 0.0, 0.0, 0.0, 0.0, 0.0, 0.0, 0.0, 0.0, 0.0, 0.0, 0.0, 0.0, 0.0, 0.0, 0.0, 0.0, 0.0, 0.0, 0.0, 0.0, 0.0, 0.0, 0.0, 0.0, 0.0, 0.0, 0.0, 0.0, 0.0, 0.0, 0.0, 0.0, 0.0, 0.0, 0.0, 0.0, 0.0, 0.0, 0.0, 0.0, 0.0, 0.0, 0.0, 0.0, 0.0, 0.0, 0.0, 0.0, 0.0, 0.0, 0.0, 0.0, 0.0, 0.0, 0.0, 0.0, 0.0, 0.0, 0.0, 0.0, 0.0, 0.0, 0.0, 0.0, 0.0, 0.0, 0.0, 0.0, 0.0, 0.0, 0.0, 0.0, 0.0, 0.0, 0.0, 0.0, 0.0, 0.0, 0.0, 0.0, 0.0, 0.0, 0.0, 0.0, 0.0, 0.0, 0.0, 0.0, 0.0, 0.0, 0.0, 0.0, 0.0, 0.0, 0.0, 0.0, 0.0, 0.0, 0.0, 0.0, 0.0, 0.0, 0.0, 0.0, 0.0, 0.0, 0.0, 0.0, 0.0, 0.0, 0.0, 0.0, 0.0, 0.0, 0.0, 0.0, 0.0, 0.0, 0.0, 0.0, 0.0, 0.0, 0.0, 0.0, 0.0, 0.0, 0.0, 0.0, 0.0, 0.0, 0.0, 0.0, 0.0, 0.0, 0.0, 0.0, 0.0, 0.0, 0.0, 0.0, 0.0, 0.0, 0.0, 0.0, 0.0, 0.0, 0.0, 0.0, 0.0, 0.0, 0.0, 0.0, 0.0, 0.0, 0.0, 0.0, 0.0, 0.0, 0.0, 0.0, 0.0, 0.0, 0.0, 0.0, 0.0, 0.0, 0.0, 0.0, 0.0, 0.0, 0.0, 0.0, 0.0, 0.0, 0.0, 0.0, 0.0, 0.0, 0.0, 0.0, 0.0, 0.0, 0.0, 0.0, 0.0, 0.0, 0.0, 0.0, 0.0, 0.0, 0.0, 0.0, 0.0, 0.0, 0.0, 0.0, 0.0, 0.0, 0.0, 0.0, 0.0, 0.0, 0.0, 0.0, 0.0, 0.0, 0.0, 0.0, 0.0, 0.0, 0.0, 0.0, 0.0, 0.0, 0.0, 0.0, 0.0, 0.0, 0.0, 0.0, 0.0, 0.0, 0.0, 0.0, 0.0, 0.0, 0.0, 0.0, 0.0, 0.0, 0.0, 0.0, 0.0, 0.0, 0.0, 0.0, 0.0, 0.0, 0.0, 0.0, 0.0, 0.0, 0.0, 0.0, 0.0, 0.0, 0.0, 0.0, 0.0, 0.0, 0.0, 0.0, 0.0, 0.0, 0.0, 0.0, 0.0, 0.0, 0.0, 0.0, 0.0, 0.0, 0.0, 0.0, 0.0, 0.0, 0.0, 0.0, 0.0, 0.0, 0.0, 0.0, 0.0, 0.0, 0.0, 0.0, 0.0, 0.0, 0.0, 0.0, 0.0, 0.0, 0.0, 0.0, 0.0, 0.0, 0.0, 0.0, 0.0, 0.0, 0.0, 0.0, 0.0, 0.0, 0.0, 0.0, 0.0, 0.0, 0.0, 0.0, 0.0, 0.0, 0.0, 0.0, 0.0, 0.0, 0.0, 0.0, 0.0, 0.0, 0.0, 0.0, 0.0, 0.0, 0.0, 0.0, 0.0, 0.0, 0.0, 0.0, 0.0, 0.0, 0.0, 0.0, 0.0, 0.0, 0.0, 0.0, 0.0, 0.0, 0.0, 0.0, 0.0, 0.0, 0.0, 0.0, 0.0, 0.0, 0.0, 0.0, 0.0, 0.0, 0.0, 0.0, 0.0, 0.0, 0.0, 0.0, 0.0, 0.0, 0.0, 0.0, 0.0, 0.0, 0.0, 0.0, 0.0, 0.0, 0.0, 0.0, 0.0, 0.0, 0.0, 0.0, 0.0, 0.0, 0.0, 0.0, 0.0, 0.0, 0.0, 0.0, 0.0, 0.0, 0.0, 0.0, 0.0, 0.0, 0.0, 0.0, 0.0, 0.0, 0.0, 0.0, 0.0, 0.0, 0.0, 0.0, 0.0, 0.0, 0.0, 0.0, 0.0, 0.0, 0.0, 0.0, 0.0, 0.0, 0.0, 0.0, 0.0, 0.0, 0.0, 0.0, 0.0, 0.0, 0.0, 0.0, 0.0, 0.0, 0.0, 0.0, 0.0, 0.0, 0.0, 0.0, 0.0, 0.0, 0.0, 0.0, 0.0, 0.0, 0.0, 0.0, 0.0, 0.0, 0.0, 0.0, 0.0, 0.0, 0.0, 0.0, 0.0, 0.0, 0.0, 0.0, 0.0, 0.0, 0.0, 0.0, 0.0, 0.0, 0.0, 0.0, 0.0, 0.0, 0.0, 0.0, 0.0, 0.0, 0.0, 0.0, 0.0, 0.0, 0.0, 0.0, 0.0, 0.0, 0.0, 0.0, 0.0, 0.0, 0.0, 0.0, 0.0, 0.0, 0.0, 0.0, 0.0, 0.0, 0.0, 0.0, 0.0, 0.0, 0.0, 0.0, 0.0, 0.0, 0.0, 0.0, 0.0, 0.0, 0.0, 0.0, 0.0, 0.0, 0.0, 0.0, 0.0, 0.0, 0.0, 0.0, 0.0, 0.0, 0.0, 0.0, 0.0, 0.0, 0.0, 0.0, 0.0, 0.0, 0.0, 0.0, 0.0, 0.0, 0.0, 0.0, 0.0, 0.0, 0.0, 0.0, 0.0, 0.0, 0.0, 0.0, 0.0, 0.0, 0.0, 0.0, 0.0, 0.0, 0.0, 0.0, 0.0, 0.0, 0.0, 0.0, 0.0, 0.0, 0.0, 0.0, 0.0, 0.0, 0.0, 0.0, 0.0, 0.0, 0.0, 0.0, 0.0, 0.0, 0.0, 0.0, 0.0, 0.0, 0.0, 0.0, 0.0, 0.0, 0.0, 0.0, 0.0, 0.0, 0.0, 0.0, 0.0, 0.0, 0.0, 0.0, 0.0, 0.0, 0.0, 0.0, 0.0, 0.0, 0.0, 0.0, 0.0, 0.0, 0.0, 0.0, 0.0, 0.0, 0.0, 0.0, 0.0, 0.0, 0.0, 0.0, 0.0, 0.0, 0.0, 0.0, 0.0, 0.0, 0.0, 0.0, 0.0, 0.0, 0.0, 0.0, 0.0, 0.0, 0.0, 0.0, 0.0, 0.0, 0.0, 0.0, 0.0, 0.0, 0.0, 0.0, 0.0, 0.0, 0.0, 0.0, 0.0, 0.0, 0.0, 0.0, 0.0, 0.0, 0.0, 0.0, 0.0, 0.0, 0.0, 0.0, 0.0, 0.0, 0.0, 0.0, 0.0, 0.0, 0.0, 0.0, 0.0, 0.0, 0.0, 0.0, 0.0])
me_circle_001.materials.append(mat_metal_rusty)
me_circle_001.use_remesh_fix_poles = True
me_circle_001.use_remesh_preserve_attributes = False
me_circle_001.use_mirror_vertex_groups = False
me_circle_001.update()
me_plane = bpy.data.meshes.new('Plane')
me_plane.from_pydata([(-1.0, 4.945, 0.8072), (1.0, 4.945, 0.8072), (-1.0, 6.945, 0.8995), (1.0, 6.945, 0.8995), (0.0, 4.945, 0.3217), (0.0, 6.945, 0.414), (-0.5, 6.945, 0.6055), (-0.5, 4.945, 0.5131), (0.5, 4.945, 0.5131), (0.5, 6.945, 0.6055), (-1.0, 4.945, 0.5936), (1.0, 4.945, 0.5936), (-1.0, 6.945, 0.6859), (1.0, 6.945, 0.6859), (0.0, 4.945, 0.108), (0.0, 6.945, 0.2004), (-0.5, 6.945, 0.3918), (-0.5, 4.945, 0.2995), (0.5, 4.945, 0.2995), (0.5, 6.945, 0.3918), (0.0, 4.945, -0.1164), (0.0, 6.945, -0.1164), (-0.5, 6.945, -0.1164), (-0.5, 4.945, -0.1164), (0.5, 4.945, -0.1164), (0.5, 6.945, -0.1164), (0.2454, 4.945, -0.3959), (0.2454, 6.945, -0.3959), (-1.095, 6.945, -0.3959), (-1.095, 4.945, -0.3959), (1.095, 4.945, -0.3959), (1.095, 6.945, -0.3959), (-0.2612, 4.945, -0.3959), (-0.2534, 6.945, -0.3959), (-0.007895, 4.945, -0.2338), (-0.003967, 6.945, -0.2338)], [], [(8, 9, 3, 1), (7, 6, 5, 4), (0, 2, 6, 7), (4, 5, 9, 8), (18, 11, 13, 19), (16, 17, 23, 22), (10, 17, 16, 12), (17, 14, 20, 23), (6, 2, 12, 16), (4, 8, 18, 14), (2, 0, 10, 12), (5, 6, 16, 15), (7, 4, 14, 17), (3, 9, 19, 13), (8, 1, 11, 18), (0, 7, 17, 10), (9, 5, 15, 19), (1, 3, 13, 11), (21, 33, 35), (20, 24, 30, 26), (15, 16, 22, 21), (19, 15, 21, 25), (18, 19, 25, 24), (14, 18, 24, 20), (29, 32, 33, 28), (26, 30, 31, 27), (25, 21, 27, 31), (24, 25, 31, 30), (22, 23, 29, 28), (23, 20, 32, 29), (33, 32, 34, 35), (35, 34, 26, 27), (33, 21, 22, 28), (32, 20, 34), (35, 27, 21), (34, 20, 26)])
_k = {(10, 12): 1.0, (11, 18): 1.0, (11, 13): 1.0, (12, 16): 1.0, (10, 17): 1.0, (13, 19): 1.0, (24, 30): 1.0, (17, 23): 1.0, (16, 22): 1.0, (19, 25): 1.0, (18, 24): 1.0, (26, 34): 1.0, (27, 31): 1.0, (28, 33): 1.0, (28, 29): 1.0, (26, 30): 1.0, (30, 31): 1.0, (22, 28): 1.0, (25, 31): 1.0, (23, 29): 1.0, (29, 32): 1.0, (33, 35): 1.0, (32, 34): 1.0, (27, 35): 1.0}
me_plane.attributes.new('crease_edge', 'FLOAT', 'EDGE').data.foreach_set('value', [_k.get((min(e.vertices), max(e.vertices)), 0.0) for e in me_plane.edges])
_uv = me_plane.uv_layers.new(name='UVMap')
_uv.uv.foreach_set('vector', [0.001068, 0.6068, 0.3651, 0.5962, 0.3667, 0.639, 0.002707, 0.6496, 0.001068, 0.4877, 0.3651, 0.4771, 0.364, 0.5475, 0.0, 0.5581, 0.002707, 0.4114, 0.3667, 0.4008, 0.3651, 0.4771, 0.001068, 0.4877, 0.0, 0.5581, 0.364, 0.5475, 0.3651, 0.5962, 0.001068, 0.6068, 0.6901, 0.5988, 0.7809, 0.5994, 0.7809, 0.8638, 0.6901, 0.8632, 0.6981, 0.3285, 0.7212, 0.1362, 0.825, 0.1362, 0.825, 0.3285, 0.9994, 0.6652, 0.9085, 0.6658, 0.9085, 0.4013, 0.9994, 0.4008, 0.5714, 0.1934, 0.5236, 0.2415, 0.4676, 0.2415, 0.4676, 0.1934, 0.5448, 0.531, 0.6096, 0.4787, 0.6096, 0.5167, 0.5448, 0.569, 0.5769, 0.2415, 0.6247, 0.2896, 0.5714, 0.2896, 0.5236, 0.2415, 0.8782, 0.1362, 0.8782, 0.3289, 0.825, 0.3307, 0.825, 0.138, 0.4801, 0.5651, 0.5448, 0.531, 0.5448, 0.569, 0.4801, 0.6031, 0.6247, 0.1934, 0.5769, 0.2415, 0.5236, 0.2415, 0.5714, 0.1934, 0.3506, 0.4787, 0.4153, 0.531, 0.4153, 0.569, 0.3506, 0.5167, 0.6247, 0.2896, 0.6981, 0.3376, 0.6448, 0.3376, 0.5714, 0.2896, 0.6981, 0.1454, 0.6247, 0.1934, 0.5714, 0.1934, 0.6448, 0.1454, 0.4153, 0.531, 0.4801, 0.5651, 0.4801, 0.6031, 0.4153, 0.569, 0.002707, 0.6496, 0.3667, 0.639, 0.3655, 0.6512, 0.001516, 0.6618, 0.4365, 0.5061, 0.3667, 0.5304, 0.4072, 0.5064, 0.4676, 0.2415, 0.4676, 0.2896, 0.3978, 0.3468, 0.3978, 0.2651, 0.4801, 0.6031, 0.5448, 0.569, 0.5448, 0.6595, 0.4801, 0.6595, 0.4153, 0.569, 0.4801, 0.6031, 0.4801, 0.6595, 0.4153, 0.6595, 0.7, 0.5937, 0.6901, 0.4008, 0.7447, 0.4031, 0.7447, 0.5956, 0.5236, 0.2415, 0.5714, 0.2896, 0.4676, 0.2896, 0.4676, 0.2415, 0.3978, 0.4008, 0.2463, 0.4008, 0.2449, 0.1365, 0.3978, 0.1365, 0.1543, 0.4008, 0.0, 0.4008, 0.0, 0.1365, 0.1543, 0.1365, 0.4153, 0.6595, 0.4801, 0.6595, 0.4483, 0.7092, 0.3382, 0.7092, 0.7447, 0.5956, 0.7447, 0.4031, 0.9085, 0.4063, 0.9085, 0.5988, 0.7809, 0.7913, 0.7809, 0.5988, 0.8847, 0.5995, 0.8847, 0.792, 0.4676, 0.1934, 0.4676, 0.2415, 0.3978, 0.2164, 0.3978, 0.1362, 0.2449, 0.1365, 0.2463, 0.4008, 0.2003, 0.4005, 0.1996, 0.1362, 0.1996, 0.1362, 0.2003, 0.4005, 0.1543, 0.4008, 0.1543, 0.1365, 0.5129, 0.7092, 0.4801, 0.6595, 0.5448, 0.6595, 0.6219, 0.7092, 0.3978, 0.2164, 0.4676, 0.2415, 0.4383, 0.2408, 0.4072, 0.5064, 0.3667, 0.4825, 0.4365, 0.5061, 0.4383, 0.2408, 0.4676, 0.2415, 0.3978, 0.2651])
me_plane.materials.append(mat_material_004)
me_plane.use_remesh_fix_poles = True
me_plane.use_remesh_preserve_attributes = False
me_plane.use_mirror_vertex_groups = False
me_plane.update()
me_plane_001 = bpy.data.meshes.new('Plane.001')
me_plane_001.from_pydata([(-1.0, -1.0, 0.0), (1.0, -1.0, 0.0), (-1.0, 1.0, 0.0), (1.0, 1.0, 0.0)], [], [(0, 1, 3, 2)])
_uv = me_plane_001.uv_layers.new(name='UVMap')
_uv.uv.foreach_set('vector', [0.0, 0.0, 1.0, 0.0, 1.0, 1.0, 0.0, 1.0])
me_plane_001.use_remesh_fix_poles = True
me_plane_001.use_remesh_preserve_attributes = False
me_plane_001.use_mirror_vertex_groups = False
me_plane_001.update()

# ---- objects
ob_light = bpy.data.objects.new('Light', light_light)
ob_camera = bpy.data.objects.new('Camera', cam_camera)
ob_circle = bpy.data.objects.new('Circle', me_circle)
ob_circle_001 = bpy.data.objects.new('Circle.001', me_circle_001)
ob_plane = bpy.data.objects.new('Plane', me_plane)
ob_plane_001 = bpy.data.objects.new('Plane.001', me_plane_001)

# ---- transforms, parenting, visibility, modifiers, constraints
ob_light.location = (6.032, 1.005, 4.947)
ob_light.rotation_euler = (0.6503, 0.05522, 1.866)
ob_light.lock_rotations_4d = False
ob_light.empty_display_type = 'ARROWS'
ob_light.color = (0.0, 0.0, 0.0, 0.0)
ob_light.lineart.crease_threshold = 0.0
ob_camera.location = (5.597, -2.71, 8.417)
ob_camera.rotation_euler = (0.733, -2.082e-07, 1.096)
ob_camera.scale = (1.0, 1.0, 1.0)
ob_camera.lock_rotations_4d = False
ob_camera.empty_display_type = 'ARROWS'
ob_camera.color = (0.0, 0.0, 0.0, 0.0)
ob_camera.display_type = 'WIRE'
ob_camera.lineart.crease_threshold = 0.0
ob_circle.location = (0.0, 0.0, 1.832)
ob_circle.rotation_euler = (1.571, -0.0, 0.0)
ob_circle.lineart.crease_threshold = 0.0
_m = ob_circle.modifiers.new('Mirror', 'MIRROR')
_m.use_axis = (False, False, True)
_m.use_clip = True
_m = ob_circle.modifiers.new('Subdivision', 'SUBSURF')
_m.uv_smooth = 'PRESERVE_CORNERS'
_m.levels = 4
_m.render_levels = 4
ob_circle_001.parent = ob_circle
ob_circle_001.location = (0.0, 0.0, 0.0)
ob_circle_001.scale = (1.147, 1.147, 1.169)
ob_circle_001.lineart.crease_threshold = 0.0
_m = ob_circle_001.modifiers.new('Subdivision', 'SUBSURF')
_m.uv_smooth = 'PRESERVE_CORNERS'
_m.levels = 6
_m.render_levels = 6
_m = ob_circle_001.modifiers.new('Mirror', 'MIRROR')
_m.use_axis = (False, False, True)
ob_plane.location = (0.0, 0.0, 0.0)
ob_plane.scale = (1.0, 0.1679, 1.0)
ob_plane.lineart.crease_threshold = 0.0
_m = ob_plane.modifiers.new('Subdivision', 'SUBSURF')
_m.uv_smooth = 'PRESERVE_CORNERS'
_m.levels = 5
_m.render_levels = 5
_m = ob_plane.modifiers.new('Mirror', 'MIRROR')
_m.use_axis = (False, True, False)
ob_plane_001.location = (0.0, 0.0, -0.3119)
ob_plane_001.scale = (7.851, 7.851, 7.851)
ob_plane_001.lineart.crease_threshold = 0.0

# ---- collection membership
col_collection.objects.link(ob_light)
col_collection.objects.link(ob_camera)
col_collection.objects.link(ob_circle)
col_collection.objects.link(ob_circle_001)
col_collection.objects.link(ob_plane)
col_collection.objects.link(ob_plane_001)

# ---- scene / render settings (as saved in the file)
scene.camera = ob_camera
scene.frame_start = 1; scene.frame_end = 250; scene.frame_set(1)
scene.render.engine = 'CYCLES'
scene.cycles.use_denoising = False
scene.cycles.samples = 128
scene.cycles.sampling_pattern = 'TABULATED_SOBOL'
scene.cycles.use_adaptive_sampling = False
scene.cycles.use_light_tree = False
scene.view_settings.view_transform = 'Filmic'
bpy.context.view_layer.update()
